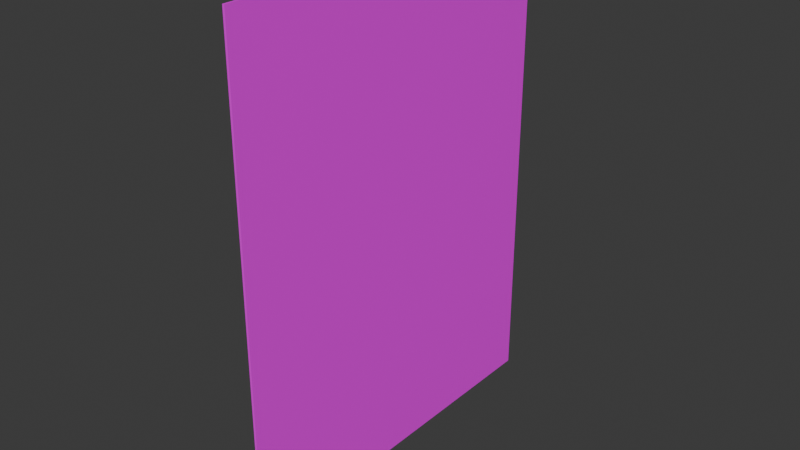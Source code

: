 # Source: page.blend  (saved by Blender 4.0.36; exported with 4.5.12 LTS)
import bpy
from mathutils import Matrix  # noqa: F401  (used for matrix-valued properties, if any)

bpy.ops.wm.read_factory_settings(use_empty=True)
scene = bpy.context.scene
scene.name = 'Scene'

# ---- images (referenced by path relative to the original .blend; pixels are not part of the script)
import os
ASSET_DIR = os.environ.get("B2B_ASSET_DIR", "")  # directory of the original .blend (textures are referenced by path, not embedded)
HERE = os.path.dirname(os.path.abspath(__file__))  # packed textures are extracted next to this script under _unpacked/

def load_image(name, relpath, width, height, colorspace="sRGB"):
    """Load a texture the original file referenced (path relative to the .blend, or extracted next to this script)."""
    p = next((c for c in (os.path.join(HERE, relpath), os.path.join(ASSET_DIR, relpath)) if relpath and os.path.exists(c)), "")
    if p:
        img = bpy.data.images.load(p, check_existing=True)
        img.name = name
    else:  # same state as the original file: an image datablock whose file is absent (Cycles renders it pink)
        img = bpy.data.images.new(name, width, height)
        img.source = "FILE"
        img.filepath = "//" + (relpath or name)
    img.colorspace_settings.name = colorspace
    return img
img_untitled = load_image('Untitled', 'PageBase.png', 1024, 1024, 'sRGB')

# ---- materials (node trees are filled in below, after node groups)
mat_material = bpy.data.materials.new('Material')
mat_material.alpha_threshold = 0.0
mat_material.use_transparent_shadow = False
mat_material.roughness = 0.5
mat_material.line_color = (0.0, 0.0, 0.0, 1.0)

# ---- material node trees
mat_material.use_nodes = True; mat_material.node_tree.nodes.clear()
_N = mat_material.node_tree.nodes; _L = mat_material.node_tree.links
n0 = _N.new('ShaderNodeOutputMaterial'); n0.name = 'Material Output'; n0.location = (300, 300)
n1 = _N.new('ShaderNodeBsdfPrincipled'); n1.name = 'Principled BSDF'; n1.location = (10, 300)
n1.inputs[3].default_value = 1.45
n2 = _N.new('ShaderNodeTexImage'); n2.name = 'Image Texture'; n2.location = (-356, 99)
n2.image = img_untitled
_L.new(n1.outputs[0], n0.inputs[0])
_L.new(n2.outputs[0], n1.inputs[0])
n0.is_active_output = True

# ---- world
world_world = bpy.data.worlds.new('World'); scene.world = world_world
world_world.use_nodes = True; world_world.node_tree.nodes.clear()
_N = world_world.node_tree.nodes; _L = world_world.node_tree.links
n0 = _N.new('ShaderNodeOutputWorld'); n0.name = 'World Output'; n0.location = (300, 300)
n1 = _N.new('ShaderNodeBackground'); n1.name = 'Background'; n1.location = (10, 300)
n1.inputs[0].default_value = (0.05088, 0.05088, 0.05088, 1.0)
_L.new(n1.outputs[0], n0.inputs[0])
n0.is_active_output = True
world_world.color = (0.05088, 0.05088, 0.05088)
world_world.use_sun_shadow = False
world_world.sun_shadow_jitter_overblur = 0.0

# ---- meshes
me_cube = bpy.data.meshes.new('Cube')
me_cube.from_pydata([(0.003158, 0.5692, 0.737), (0.003158, 0.5692, -0.737), (0.003158, -0.5692, 0.737), (0.003158, -0.5692, -0.737), (-0.003159, 0.5692, 0.737), (-0.003159, 0.5692, -0.737), (-0.003159, -0.5692, 0.737), (-0.003159, -0.5692, -0.737), (-0.003159, 0.3415, -0.737), (-0.003159, 0.1138, -0.737), (-0.003159, -0.1138, -0.737), (-0.003159, -0.3415, -0.737), (0.003158, 0.3415, 0.737), (0.003158, 0.1138, 0.737), (0.003158, -0.1138, 0.737), (0.003158, -0.3415, 0.737), (-0.003159, -0.3415, 0.737), (-0.003159, -0.1138, 0.737), (-0.003159, 0.1138, 0.737), (-0.003159, 0.3415, 0.737), (0.003158, -0.3415, -0.737), (0.003158, -0.1138, -0.737), (0.003158, 0.1138, -0.737), (0.003158, 0.3415, -0.737), (-0.003159, -0.4554, -0.737), (0.003158, -0.4554, 0.737), (-0.003159, -0.4554, 0.737), (0.003158, -0.4554, -0.737), (-0.003159, -0.2277, -0.737), (0.003158, -0.2277, 0.737), (-0.003159, -0.2277, 0.737), (0.003158, -0.2277, -0.737), (-0.003159, 4.47e-08, -0.737), (0.003158, 4.47e-08, 0.737), (-0.003159, 7.451e-08, 0.737), (0.003158, 7.451e-08, -0.737), (-0.003159, 0.2277, -0.737), (0.003158, 0.2277, 0.737), (-0.003159, 0.2277, 0.737), (0.003158, 0.2277, -0.737), (-0.003159, 0.4554, 0.737), (0.003158, 0.4554, -0.737), (-0.003159, 0.4554, -0.737), (0.003158, 0.4554, 0.737), (0.003158, 0.5692, 0.4422), (0.003158, 0.5692, 0.1474), (0.003158, 0.5692, -0.1474), (0.003158, 0.5692, -0.4423), (-0.003159, -0.5692, -0.4423), (-0.003159, -0.5692, -0.1474), (-0.003159, -0.5692, 0.1474), (-0.003159, -0.5692, 0.4422), (0.003158, -0.5692, 0.4422), (0.003158, -0.5692, 0.1474), (0.003158, -0.5692, -0.1474), (0.003158, -0.5692, -0.4423), (-0.003159, 0.5692, 0.4422), (-0.003159, 0.5692, 0.1474), (-0.003159, 0.5692, -0.1474), (-0.003159, 0.5692, -0.4423), (0.003158, 0.3415, 0.4422), (0.003158, 0.3415, 0.1474), (0.003158, 0.3415, -0.1474), (0.003158, 0.3415, -0.4423), (0.003158, 0.1138, 0.4422), (0.003158, 0.1138, 0.1474), (0.003158, 0.1138, -0.1474), (0.003158, 0.1138, -0.4423), (0.003158, -0.1138, 0.4422), (0.003158, -0.1138, 0.1474), (0.003158, -0.1138, -0.1474), (0.003158, -0.1138, -0.4423), (0.003158, -0.3415, 0.4422), (0.003158, -0.3415, 0.1474), (0.003158, -0.3415, -0.1474), (0.003158, -0.3415, -0.4423), (-0.003159, -0.3415, 0.4422), (-0.003159, -0.3415, 0.1474), (-0.003159, -0.3415, -0.1474), (-0.003159, -0.3415, -0.4423), (-0.003159, -0.1138, 0.4422), (-0.003159, -0.1138, 0.1474), (-0.003159, -0.1138, -0.1474), (-0.003159, -0.1138, -0.4423), (-0.003159, 0.1138, 0.4422), (-0.003159, 0.1138, 0.1474), (-0.003159, 0.1138, -0.1474), (-0.003159, 0.1138, -0.4423), (-0.003159, 0.3415, 0.4422), (-0.003159, 0.3415, 0.1474), (-0.003159, 0.3415, -0.1474), (-0.003159, 0.3415, -0.4423), (-0.003159, -0.4554, 0.4422), (-0.003159, -0.4554, 0.1474), (-0.003159, -0.4554, -0.1474), (-0.003159, -0.4554, -0.4423), (0.003158, -0.4554, 0.4422), (0.003158, -0.4554, 0.1474), (0.003158, -0.4554, -0.1474), (0.003158, -0.4554, -0.4423), (-0.003159, -0.2277, 0.4422), (-0.003159, -0.2277, 0.1474), (-0.003159, -0.2277, -0.1474), (-0.003159, -0.2277, -0.4423), (0.003158, -0.2277, 0.4422), (0.003158, -0.2277, 0.1474), (0.003158, -0.2277, -0.1474), (0.003158, -0.2277, -0.4423), (-0.003159, 6.854e-08, 0.4422), (-0.003159, 6.258e-08, 0.1474), (-0.003159, 5.662e-08, -0.1474), (-0.003159, 5.066e-08, -0.4423), (0.003158, 5.066e-08, 0.4422), (0.003158, 5.663e-08, 0.1474), (0.003158, 6.259e-08, -0.1474), (0.003158, 6.855e-08, -0.4423), (-0.003159, 0.2277, 0.4422), (-0.003159, 0.2277, 0.1474), (-0.003159, 0.2277, -0.1474), (-0.003159, 0.2277, -0.4423), (0.003158, 0.2277, 0.4422), (0.003158, 0.2277, 0.1474), (0.003158, 0.2277, -0.1474), (0.003158, 0.2277, -0.4423), (0.003158, 0.4554, 0.4422), (0.003158, 0.4554, 0.1474), (0.003158, 0.4554, -0.1474), (0.003158, 0.4554, -0.4423), (-0.003159, 0.4554, 0.4422), (-0.003159, 0.4554, 0.1474), (-0.003159, 0.4554, -0.1474), (-0.003159, 0.4554, -0.4423)], [], [(25, 26, 6, 2), (52, 2, 6, 51), (128, 40, 4, 56), (24, 27, 3, 7), (96, 25, 2, 52), (56, 4, 0, 44), (124, 43, 12, 60), (120, 37, 13, 64), (112, 33, 14, 68), (104, 29, 15, 72), (42, 41, 23, 8), (36, 39, 22, 9), (32, 35, 21, 10), (28, 31, 20, 11), (92, 26, 16, 76), (100, 30, 17, 80), (108, 34, 18, 84), (116, 38, 19, 88), (43, 40, 19, 12), (37, 38, 18, 13), (33, 34, 17, 14), (29, 30, 16, 15), (51, 6, 26, 92), (72, 15, 25, 96), (11, 20, 27, 24), (15, 16, 26, 25), (14, 17, 30, 29), (76, 16, 30, 100), (10, 21, 31, 28), (68, 14, 29, 104), (13, 18, 34, 33), (80, 17, 34, 108), (9, 22, 35, 32), (64, 13, 33, 112), (12, 19, 38, 37), (84, 18, 38, 116), (8, 23, 39, 36), (60, 12, 37, 120), (0, 4, 40, 43), (5, 1, 41, 42), (44, 0, 43, 124), (88, 19, 40, 128), (8, 91, 131, 42), (91, 90, 130, 131), (90, 89, 129, 130), (89, 88, 128, 129), (1, 47, 127, 41), (47, 46, 126, 127), (46, 45, 125, 126), (45, 44, 124, 125), (23, 63, 123, 39), (63, 62, 122, 123), (62, 61, 121, 122), (61, 60, 120, 121), (9, 87, 119, 36), (87, 86, 118, 119), (86, 85, 117, 118), (85, 84, 116, 117), (22, 67, 115, 35), (67, 66, 114, 115), (66, 65, 113, 114), (65, 64, 112, 113), (10, 83, 111, 32), (83, 82, 110, 111), (82, 81, 109, 110), (81, 80, 108, 109), (21, 71, 107, 31), (71, 70, 106, 107), (70, 69, 105, 106), (69, 68, 104, 105), (11, 79, 103, 28), (79, 78, 102, 103), (78, 77, 101, 102), (77, 76, 100, 101), (20, 75, 99, 27), (75, 74, 98, 99), (74, 73, 97, 98), (73, 72, 96, 97), (7, 48, 95, 24), (48, 49, 94, 95), (49, 50, 93, 94), (50, 51, 92, 93), (36, 119, 91, 8), (119, 118, 90, 91), (118, 117, 89, 90), (117, 116, 88, 89), (32, 111, 87, 9), (111, 110, 86, 87), (110, 109, 85, 86), (109, 108, 84, 85), (28, 103, 83, 10), (103, 102, 82, 83), (102, 101, 81, 82), (101, 100, 80, 81), (24, 95, 79, 11), (95, 94, 78, 79), (94, 93, 77, 78), (93, 92, 76, 77), (31, 107, 75, 20), (107, 106, 74, 75), (106, 105, 73, 74), (105, 104, 72, 73), (35, 115, 71, 21), (115, 114, 70, 71), (114, 113, 69, 70), (113, 112, 68, 69), (39, 123, 67, 22), (123, 122, 66, 67), (122, 121, 65, 66), (121, 120, 64, 65), (41, 127, 63, 23), (127, 126, 62, 63), (126, 125, 61, 62), (125, 124, 60, 61), (5, 59, 47, 1), (59, 58, 46, 47), (58, 57, 45, 46), (57, 56, 44, 45), (27, 99, 55, 3), (99, 98, 54, 55), (98, 97, 53, 54), (97, 96, 52, 53), (42, 131, 59, 5), (131, 130, 58, 59), (130, 129, 57, 58), (129, 128, 56, 57), (3, 55, 48, 7), (55, 54, 49, 48), (54, 53, 50, 49), (53, 52, 51, 50)])
_uv = me_cube.uv_layers.new(name='UVMap')
_uv.uv.foreach_set('vector', [0.9081, 0.475, 0.9981, 0.475, 0.9981, 0.5, 0.9081, 0.5, 0.9981, 0.905, 0.9981, 0.925, 0.9082, 0.925, 0.9082, 0.905, 0.4935, 0.7992, 0.4935, 0.999, 0.4478, 0.999, 0.4478, 0.7992, 0.9081, 0.225, 0.9981, 0.225, 0.9981, 0.25, 0.9081, 0.25, 0.04442, 0.7983, 0.04442, 0.998, 0.0004204, 0.998, 0.0004203, 0.7983, 0.9997, 0.655, 0.9997, 0.675, 0.9066, 0.675, 0.9066, 0.655, 0.3964, 0.7983, 0.3964, 0.998, 0.3524, 0.998, 0.3524, 0.7983, 0.3084, 0.7983, 0.3084, 0.998, 0.2644, 0.998, 0.2644, 0.7983, 0.2204, 0.7983, 0.2204, 0.998, 0.1764, 0.998, 0.1764, 0.7983, 0.1324, 0.7983, 0.1324, 0.998, 0.08842, 0.998, 0.08842, 0.7983, 0.9081, 0.025, 0.9981, 0.025, 0.9981, 0.05, 0.9081, 0.05, 0.9081, 0.075, 0.9981, 0.075, 0.9981, 0.1, 0.9081, 0.1, 0.9081, 0.125, 0.9981, 0.125, 0.9981, 0.15, 0.9081, 0.15, 0.9081, 0.175, 0.9981, 0.175, 0.9981, 0.2, 0.9081, 0.2, 0.8588, 0.7992, 0.8588, 0.999, 0.8131, 0.999, 0.8131, 0.7992, 0.7675, 0.7992, 0.7675, 0.999, 0.7218, 0.999, 0.7218, 0.7992, 0.6761, 0.7992, 0.6761, 0.999, 0.6305, 0.999, 0.6305, 0.7992, 0.5848, 0.7992, 0.5848, 0.999, 0.5391, 0.999, 0.5391, 0.7992, 0.9081, 0.275, 0.9981, 0.275, 0.9981, 0.3, 0.9081, 0.3, 0.9081, 0.325, 0.9981, 0.325, 0.9981, 0.35, 0.9081, 0.35, 0.9081, 0.375, 0.9981, 0.375, 0.9981, 0.4, 0.9081, 0.4, 0.9081, 0.425, 0.9981, 0.425, 0.9981, 0.45, 0.9081, 0.45, 0.9045, 0.7992, 0.9045, 0.999, 0.8588, 0.999, 0.8588, 0.7992, 0.08842, 0.7983, 0.08842, 0.998, 0.04442, 0.998, 0.04442, 0.7983, 0.9081, 0.2, 0.9981, 0.2, 0.9981, 0.225, 0.9081, 0.225, 0.9081, 0.45, 0.9981, 0.45, 0.9981, 0.475, 0.9081, 0.475, 0.9081, 0.4, 0.9981, 0.4, 0.9981, 0.425, 0.9081, 0.425, 0.8131, 0.7992, 0.8131, 0.999, 0.7675, 0.999, 0.7675, 0.7992, 0.9081, 0.15, 0.9981, 0.15, 0.9981, 0.175, 0.9081, 0.175, 0.1764, 0.7983, 0.1764, 0.998, 0.1324, 0.998, 0.1324, 0.7983, 0.9081, 0.35, 0.9981, 0.35, 0.9981, 0.375, 0.9081, 0.375, 0.7218, 0.7992, 0.7218, 0.999, 0.6761, 0.999, 0.6761, 0.7992, 0.9081, 0.1, 0.9981, 0.1, 0.9981, 0.125, 0.9081, 0.125, 0.2644, 0.7983, 0.2644, 0.998, 0.2204, 0.998, 0.2204, 0.7983, 0.9081, 0.3, 0.9981, 0.3, 0.9981, 0.325, 0.9081, 0.325, 0.6305, 0.7992, 0.6305, 0.999, 0.5848, 0.999, 0.5848, 0.7992, 0.9081, 0.05, 0.9981, 0.05, 0.9981, 0.075, 0.9081, 0.075, 0.3524, 0.7983, 0.3524, 0.998, 0.3084, 0.998, 0.3084, 0.7983, 0.9081, 0.25, 0.9981, 0.25, 0.9981, 0.275, 0.9081, 0.275, 0.9081, 0.0, 0.9981, 0.0, 0.9981, 0.025, 0.9081, 0.025, 0.4404, 0.7983, 0.4404, 0.998, 0.3964, 0.998, 0.3964, 0.7983, 0.5391, 0.7992, 0.5391, 0.999, 0.4935, 0.999, 0.4935, 0.7992, 0.5391, 0.0002118, 0.5391, 0.1999, 0.4935, 0.1999, 0.4935, 0.0002118, 0.5391, 0.1999, 0.5391, 0.3997, 0.4935, 0.3997, 0.4935, 0.1999, 0.5391, 0.3997, 0.5391, 0.5995, 0.4935, 0.5995, 0.4935, 0.3997, 0.5391, 0.5995, 0.5391, 0.7992, 0.4935, 0.7992, 0.4935, 0.5995, 0.4404, -0.0003232, 0.4404, 0.1993, 0.3964, 0.1993, 0.3964, -0.0003232, 0.4404, 0.1993, 0.4404, 0.399, 0.3964, 0.399, 0.3964, 0.1993, 0.4404, 0.399, 0.4404, 0.5986, 0.3964, 0.5986, 0.3964, 0.399, 0.4404, 0.5986, 0.4404, 0.7983, 0.3964, 0.7983, 0.3964, 0.5986, 0.3524, -0.0003232, 0.3524, 0.1993, 0.3084, 0.1993, 0.3084, -0.0003232, 0.3524, 0.1993, 0.3524, 0.399, 0.3084, 0.399, 0.3084, 0.1993, 0.3524, 0.399, 0.3524, 0.5986, 0.3084, 0.5986, 0.3084, 0.399, 0.3524, 0.5986, 0.3524, 0.7983, 0.3084, 0.7983, 0.3084, 0.5986, 0.6305, 0.0002118, 0.6305, 0.1999, 0.5848, 0.1999, 0.5848, 0.0002118, 0.6305, 0.1999, 0.6305, 0.3997, 0.5848, 0.3997, 0.5848, 0.1999, 0.6305, 0.3997, 0.6305, 0.5995, 0.5848, 0.5995, 0.5848, 0.3997, 0.6305, 0.5995, 0.6305, 0.7992, 0.5848, 0.7992, 0.5848, 0.5995, 0.2644, -0.0003232, 0.2644, 0.1993, 0.2204, 0.1993, 0.2204, -0.0003232, 0.2644, 0.1993, 0.2644, 0.399, 0.2204, 0.399, 0.2204, 0.1993, 0.2644, 0.399, 0.2644, 0.5986, 0.2204, 0.5986, 0.2204, 0.399, 0.2644, 0.5986, 0.2644, 0.7983, 0.2204, 0.7983, 0.2204, 0.5986, 0.7218, 0.0002118, 0.7218, 0.1999, 0.6761, 0.1999, 0.6761, 0.0002118, 0.7218, 0.1999, 0.7218, 0.3997, 0.6761, 0.3997, 0.6761, 0.1999, 0.7218, 0.3997, 0.7218, 0.5995, 0.6761, 0.5995, 0.6761, 0.3997, 0.7218, 0.5995, 0.7218, 0.7992, 0.6761, 0.7992, 0.6761, 0.5995, 0.1764, -0.0003232, 0.1764, 0.1993, 0.1324, 0.1993, 0.1324, -0.0003232, 0.1764, 0.1993, 0.1764, 0.399, 0.1324, 0.399, 0.1324, 0.1993, 0.1764, 0.399, 0.1764, 0.5986, 0.1324, 0.5986, 0.1324, 0.399, 0.1764, 0.5986, 0.1764, 0.7983, 0.1324, 0.7983, 0.1324, 0.5986, 0.8131, 0.0002118, 0.8131, 0.1999, 0.7675, 0.1999, 0.7675, 0.0002118, 0.8131, 0.1999, 0.8131, 0.3997, 0.7675, 0.3997, 0.7675, 0.1999, 0.8131, 0.3997, 0.8131, 0.5995, 0.7675, 0.5995, 0.7675, 0.3997, 0.8131, 0.5995, 0.8131, 0.7992, 0.7675, 0.7992, 0.7675, 0.5995, 0.08842, -0.000323, 0.08842, 0.1993, 0.04442, 0.1993, 0.04442, -0.000323, 0.08842, 0.1993, 0.08842, 0.399, 0.04442, 0.399, 0.04442, 0.1993, 0.08842, 0.399, 0.08842, 0.5986, 0.04442, 0.5986, 0.04442, 0.399, 0.08842, 0.5986, 0.08842, 0.7983, 0.04442, 0.7983, 0.04442, 0.5986, 0.9045, 0.0002118, 0.9045, 0.1999, 0.8588, 0.1999, 0.8588, 0.0002118, 0.9045, 0.1999, 0.9045, 0.3997, 0.8588, 0.3997, 0.8588, 0.1999, 0.9045, 0.3997, 0.9045, 0.5995, 0.8588, 0.5995, 0.8588, 0.3997, 0.9045, 0.5995, 0.9045, 0.7992, 0.8588, 0.7992, 0.8588, 0.5995, 0.5848, 0.0002118, 0.5848, 0.1999, 0.5391, 0.1999, 0.5391, 0.0002118, 0.5848, 0.1999, 0.5848, 0.3997, 0.5391, 0.3997, 0.5391, 0.1999, 0.5848, 0.3997, 0.5848, 0.5995, 0.5391, 0.5995, 0.5391, 0.3997, 0.5848, 0.5995, 0.5848, 0.7992, 0.5391, 0.7992, 0.5391, 0.5995, 0.6761, 0.0002118, 0.6761, 0.1999, 0.6305, 0.1999, 0.6305, 0.0002118, 0.6761, 0.1999, 0.6761, 0.3997, 0.6305, 0.3997, 0.6305, 0.1999, 0.6761, 0.3997, 0.6761, 0.5995, 0.6305, 0.5995, 0.6305, 0.3997, 0.6761, 0.5995, 0.6761, 0.7992, 0.6305, 0.7992, 0.6305, 0.5995, 0.7675, 0.0002118, 0.7675, 0.1999, 0.7218, 0.1999, 0.7218, 0.0002118, 0.7675, 0.1999, 0.7675, 0.3997, 0.7218, 0.3997, 0.7218, 0.1999, 0.7675, 0.3997, 0.7675, 0.5995, 0.7218, 0.5995, 0.7218, 0.3997, 0.7675, 0.5995, 0.7675, 0.7992, 0.7218, 0.7992, 0.7218, 0.5995, 0.8588, 0.0002118, 0.8588, 0.1999, 0.8131, 0.1999, 0.8131, 0.0002118, 0.8588, 0.1999, 0.8588, 0.3997, 0.8131, 0.3997, 0.8131, 0.1999, 0.8588, 0.3997, 0.8588, 0.5995, 0.8131, 0.5995, 0.8131, 0.3997, 0.8588, 0.5995, 0.8588, 0.7992, 0.8131, 0.7992, 0.8131, 0.5995, 0.1324, -0.0003232, 0.1324, 0.1993, 0.08842, 0.1993, 0.08842, -0.000323, 0.1324, 0.1993, 0.1324, 0.399, 0.08842, 0.399, 0.08842, 0.1993, 0.1324, 0.399, 0.1324, 0.5986, 0.08842, 0.5986, 0.08842, 0.399, 0.1324, 0.5986, 0.1324, 0.7983, 0.08842, 0.7983, 0.08842, 0.5986, 0.2204, -0.0003232, 0.2204, 0.1993, 0.1764, 0.1993, 0.1764, -0.0003232, 0.2204, 0.1993, 0.2204, 0.399, 0.1764, 0.399, 0.1764, 0.1993, 0.2204, 0.399, 0.2204, 0.5986, 0.1764, 0.5986, 0.1764, 0.399, 0.2204, 0.5986, 0.2204, 0.7983, 0.1764, 0.7983, 0.1764, 0.5986, 0.3084, -0.0003232, 0.3084, 0.1993, 0.2644, 0.1993, 0.2644, -0.0003232, 0.3084, 0.1993, 0.3084, 0.399, 0.2644, 0.399, 0.2644, 0.1993, 0.3084, 0.399, 0.3084, 0.5986, 0.2644, 0.5986, 0.2644, 0.399, 0.3084, 0.5986, 0.3084, 0.7983, 0.2644, 0.7983, 0.2644, 0.5986, 0.3964, -0.0003232, 0.3964, 0.1993, 0.3524, 0.1993, 0.3524, -0.0003232, 0.3964, 0.1993, 0.3964, 0.399, 0.3524, 0.399, 0.3524, 0.1993, 0.3964, 0.399, 0.3964, 0.5986, 0.3524, 0.5986, 0.3524, 0.399, 0.3964, 0.5986, 0.3964, 0.7983, 0.3524, 0.7983, 0.3524, 0.5986, 0.9997, 0.575, 0.9997, 0.595, 0.9066, 0.595, 0.9066, 0.575, 0.9997, 0.595, 0.9997, 0.615, 0.9066, 0.615, 0.9066, 0.595, 0.9997, 0.615, 0.9997, 0.635, 0.9066, 0.635, 0.9066, 0.615, 0.9997, 0.635, 0.9997, 0.655, 0.9066, 0.655, 0.9066, 0.635, 0.04442, -0.000323, 0.04442, 0.1993, 0.0004203, 0.1993, 0.0004204, -0.000323, 0.04442, 0.1993, 0.04442, 0.399, 0.0004203, 0.399, 0.0004203, 0.1993, 0.04442, 0.399, 0.04442, 0.5986, 0.0004203, 0.5986, 0.0004203, 0.399, 0.04442, 0.5986, 0.04442, 0.7983, 0.0004203, 0.7983, 0.0004203, 0.5986, 0.4935, 0.0002118, 0.4935, 0.1999, 0.4478, 0.1999, 0.4478, 0.0002118, 0.4935, 0.1999, 0.4935, 0.3997, 0.4478, 0.3997, 0.4478, 0.1999, 0.4935, 0.3997, 0.4935, 0.5995, 0.4478, 0.5995, 0.4478, 0.3997, 0.4935, 0.5995, 0.4935, 0.7992, 0.4478, 0.7992, 0.4478, 0.5995, 0.9981, 0.825, 0.9981, 0.845, 0.9082, 0.845, 0.9082, 0.825, 0.9981, 0.845, 0.9981, 0.865, 0.9082, 0.865, 0.9082, 0.845, 0.9981, 0.865, 0.9981, 0.885, 0.9082, 0.885, 0.9082, 0.865, 0.9981, 0.885, 0.9981, 0.905, 0.9082, 0.905, 0.9082, 0.885])
me_cube.materials.append(mat_material)
me_cube.use_mirror_vertex_groups = False
me_cube.update()
arm_armature_001 = bpy.data.armatures.new('Armature.001')  # bones are not reproduced

# ---- objects
ob_cube = bpy.data.objects.new('Cube', me_cube)
ob_armature = bpy.data.objects.new('Armature', arm_armature_001)

# ---- transforms, parenting, visibility, modifiers, constraints
ob_cube.parent = ob_armature
ob_cube.location = (0.0001196, 0.06727, 0.002326)
ob_cube.scale = (0.1192, 0.1192, 0.1192)
ob_cube.lock_rotations_4d = False
ob_cube.empty_display_type = 'ARROWS'
ob_cube.lineart.crease_threshold = 0.0
_vg = ob_cube.vertex_groups.new(name='Bone')
_vg.add([2, 3, 6, 7, 24, 25, 26, 27, 48, 49, 50, 51, 52, 53, 54, 55, 92, 93, 94, 95, 96, 97, 98, 99], 1.0, 'REPLACE')
_vg = ob_cube.vertex_groups.new(name='Bone.001')
_vg.add([11, 15, 16, 20, 28, 29, 30, 31, 72, 73, 74, 75, 76, 77, 78, 79, 100, 101, 102, 103, 104, 105, 106, 107], 1.0, 'REPLACE')
_vg = ob_cube.vertex_groups.new(name='Bone.002')
_vg.add([10, 14, 17, 21, 32, 33, 34, 35, 68, 69, 70, 71, 80, 81, 82, 83, 108, 109, 110, 111, 112, 113, 114, 115], 1.0, 'REPLACE')
_vg = ob_cube.vertex_groups.new(name='Bone.003')
_vg.add([9, 13, 18, 22, 36, 37, 38, 39, 64, 65, 66, 67, 84, 85, 86, 87, 116, 117, 118, 119, 120, 121, 122, 123], 1.0, 'REPLACE')
_vg = ob_cube.vertex_groups.new(name='Bone.004')
_vg.add([0, 1, 4, 5, 8, 12, 19, 23, 40, 41, 42, 43, 44, 45, 46, 47, 56, 57, 58, 59, 60, 61, 62, 63, 88, 89, 90, 91, 124, 125, 126, 127, 128, 129, 130, 131], 1.0, 'REPLACE')
_m = ob_cube.modifiers.new('Armature', 'ARMATURE')
_m.object = ob_armature
ob_armature.location = (0.0, 0.0, 0.0)

# ---- collection membership
scene.collection.objects.link(ob_cube)
scene.collection.objects.link(ob_armature)

# ---- scene / render settings (as saved in the file)
scene.frame_start = 1; scene.frame_end = 250; scene.frame_set(0)
scene.render.engine = 'BLENDER_EEVEE_NEXT'
scene.cycles.sampling_pattern = 'TABULATED_SOBOL'
bpy.context.view_layer.update()

# ---- added for rendering (the .blend has no active camera and no usable light): camera, sun
cam_auto = bpy.data.cameras.new('AutoCamera')
cam_auto.lens = 50.0
cam_auto.sensor_width = 36.0
cam_auto.clip_end = 1000.0
ob_auto_camera = bpy.data.objects.new('AutoCamera', cam_auto)
scene.collection.objects.link(ob_auto_camera)
ob_auto_camera.location = (0.205815, -0.179221, 0.16663)
ob_auto_camera.rotation_euler = (1.09748, -7.21219e-08, 0.694738)
scene.camera = ob_auto_camera
light_auto_sun = bpy.data.lights.new('AutoSun', 'SUN')
light_auto_sun.energy = 3.0
light_auto_sun.angle = 0.0523599
ob_auto_sun = bpy.data.objects.new('AutoSun', light_auto_sun)
scene.collection.objects.link(ob_auto_sun)
ob_auto_sun.rotation_euler = (0.872665, 0.174533, 0.523599)
bpy.context.view_layer.update()
